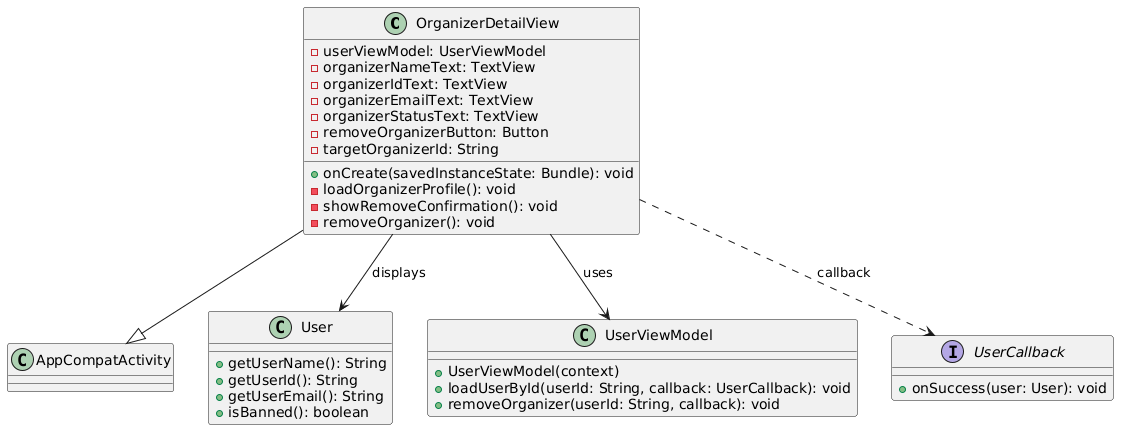

The diagram above was rendered by PlantUML. Its source (embedded in the PNG):
@startuml
class OrganizerDetailView {
  - userViewModel: UserViewModel
  - organizerNameText: TextView
  - organizerIdText: TextView
  - organizerEmailText: TextView
  - organizerStatusText: TextView
  - removeOrganizerButton: Button
  - targetOrganizerId: String

  + onCreate(savedInstanceState: Bundle): void
  - loadOrganizerProfile(): void
  - showRemoveConfirmation(): void
  - removeOrganizer(): void
}

OrganizerDetailView --|> AppCompatActivity

class User {
  + getUserName(): String
  + getUserId(): String
  + getUserEmail(): String
  + isBanned(): boolean
}

class UserViewModel {
  + UserViewModel(context)
  + loadUserById(userId: String, callback: UserCallback): void
  + removeOrganizer(userId: String, callback): void
}

interface UserCallback {
  + onSuccess(user: User): void
}

OrganizerDetailView --> UserViewModel : uses
OrganizerDetailView ..> UserCallback : callback
OrganizerDetailView --> User : displays
@enduml